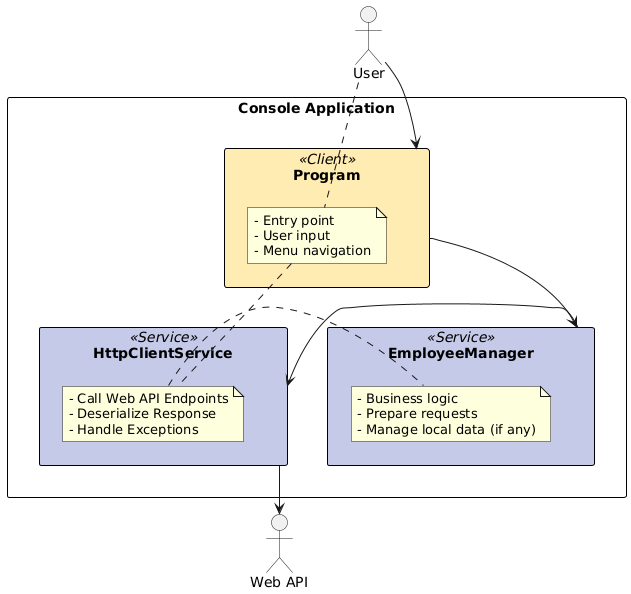

The diagram above was rendered by PlantUML. Its source (embedded in the PNG):
@startuml
skinparam rectangle {
  BackgroundColor<<Client>> #FFECB3
  BackgroundColor<<Service>> #C5CAE9
  BorderColor black
}

actor User

rectangle "Console Application" {
    rectangle Program <<Client>> {
      note right
        - Entry point
        - User input
        - Menu navigation
      end note
    }

    rectangle HttpClientService <<Service>> {
      note right
        - Call Web API Endpoints
        - Deserialize Response
        - Handle Exceptions
      end note
    }
    
    rectangle EmployeeManager <<Service>> {
      note right
        - Business logic
        - Prepare requests
        - Manage local data (if any)
      end note
    }
}

User --> Program
Program --> EmployeeManager
EmployeeManager --> HttpClientService
HttpClientService --> "Web API"
@enduml